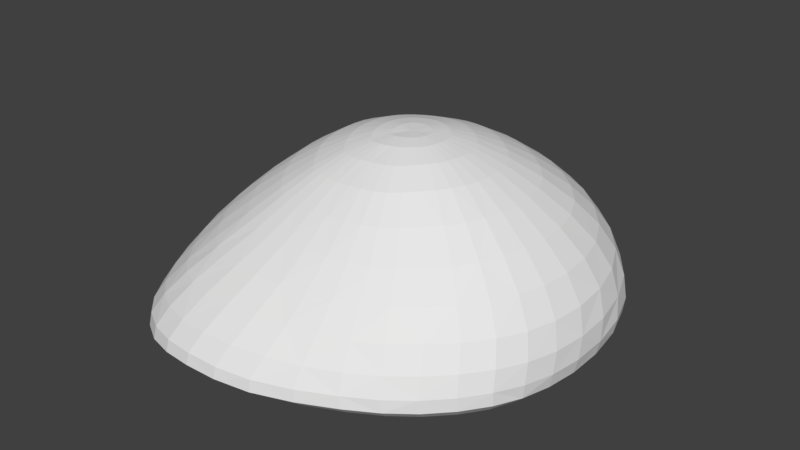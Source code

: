 # Source: Island_Small.blend  (saved by Blender 2.79.0; exported with 4.5.12 LTS)
import bpy
from mathutils import Matrix  # noqa: F401  (used for matrix-valued properties, if any)

bpy.ops.wm.read_factory_settings(use_empty=True)
scene = bpy.context.scene
scene.name = 'Scene'

# ---- collections
col_collection_1 = bpy.data.collections.new('Collection 1'); scene.collection.children.link(col_collection_1)

# ---- world
world_world = bpy.data.worlds.new('World'); scene.world = world_world
world_world.color = (0.05088, 0.05088, 0.05088)
world_world.use_sun_shadow = False
world_world.sun_shadow_jitter_overblur = 0.0
world_world.cycles.sampling_method = 'MANUAL'

# ---- meshes
me_plane = bpy.data.meshes.new('Plane')
me_plane.from_pydata([(-3.367, 0.4543, 0.1795), (-3.131, 0.4189, 0.8814), (-3.185, -0.5521, 0.8375), (-3.404, -0.5874, 0.1921), (-3.036, -1.5, 0.7905), (-3.27, -1.577, 0.2203), (-2.639, -2.375, 0.7546), (-2.898, -2.476, 0.2026), (-2.065, -3.062, 0.7494), (-2.25, -3.236, 0.2386), (-1.278, -3.387, 0.796), (-1.398, -3.621, 0.3316), (-0.2811, -3.416, 0.8102), (-0.399, -3.654, 0.3435), (0.7763, -3.161, 0.8059), (0.7699, -3.339, 0.3368), (1.71, -2.698, 0.818), (1.792, -2.788, 0.3339), (2.445, -2.054, 0.8249), (2.499, -2.129, 0.3208), (2.927, -1.222, 0.786), (2.932, -1.303, 0.2707), (3.12, -0.2057, 0.7604), (3.093, -0.3134, 0.2214), (2.993, 0.9472, 0.798), (3.037, 0.82, 0.2743), (2.422, 1.983, 0.8539), (2.538, 1.866, 0.2917), (1.528, 2.732, 0.8649), (1.653, 2.647, 0.2383), (0.6748, 3.153, 0.8322), (0.7706, 3.11, 0.1891), (-0.1613, 3.301, 0.8484), (-0.1239, 3.339, 0.2147), (-1.185, 3.109, 0.8641), (-1.238, 3.238, 0.2843), (-2.135, 2.59, 0.8015), (-2.26, 2.758, 0.2159), (-2.737, 1.924, 0.7545), (-2.925, 2.067, 0.1218), (-3.246, 1.303, 0.1507), (-3.013, 1.212, 0.8172), (-0.3295, -3.14, 0.09178), (-1.974, -1.998, 1.511), (-0.02865, -2.719, 1.513), (2.138, -1.708, 1.552), (2.578, 0.9211, 1.547), (0.5286, 2.626, 1.655), (-1.623, 2.053, 1.582), (-2.508, -0.4763, 1.618), (-2.368, -1.265, 1.567), (-2.347, 0.96, 1.591), (-0.8746, -2.705, 1.491), (1.484, -2.256, 1.529), (2.733, -0.07408, 1.531), (1.259, 2.328, 1.682), (-0.8771, 2.475, 1.611), (-1.499, -2.498, 1.472), (0.7741, -2.566, 1.513), (2.574, -0.9737, 1.539), (2.039, 1.756, 1.628), (-0.1237, 2.668, 1.627), (-2.112, 1.539, 1.557), (-2.46, 0.2946, 1.64), (1.908, -0.09597, 2.28), (-0.9011, -1.728, 2.195), (-1.369, 1.01, 2.298), (1.819, 0.5606, 2.279), (-0.4812, -1.855, 2.197), (-1.539, 0.617, 2.33), (1.465, 1.121, 2.324), (0.06959, -1.875, 2.215), (0.9399, 1.506, 2.358), (0.5996, -1.799, 2.229), (-1.631, -0.3965, 2.34), (0.4438, 1.716, 2.348), (1.074, -1.588, 2.256), (-1.615, 0.1432, 2.364), (-0.006433, 1.753, 2.331), (1.512, -1.201, 2.284), (-1.515, -0.9304, 2.29), (-0.5197, 1.623, 2.32), (1.802, -0.6947, 2.287), (-1.238, -1.41, 2.235), (-1.028, 1.343, 2.306), (0.08331, -1.046, 2.733), (0.526, 0.6759, 2.794), (0.3597, -1.002, 2.748), (-0.7533, -0.2863, 2.796), (0.2797, 0.784, 2.793), (0.6047, -0.8753, 2.766), (-0.7405, -0.01031, 2.812), (0.05366, 0.8087, 2.788), (0.8161, -0.6642, 2.777), (-0.7057, -0.551, 2.768), (-0.2057, 0.7483, 2.786), (0.9468, -0.4185, 2.775), (-0.5792, -0.7993, 2.736), (-0.4672, 0.6122, 2.782), (0.9971, -0.1263, 2.768), (-0.4157, -0.9688, 2.717), (-0.6366, 0.4425, 2.785), (0.9622, 0.2008, 2.763), (-0.1993, -1.039, 2.719), (-0.7095, 0.2391, 2.801), (0.7871, 0.484, 2.778), (-0.05504, -0.4067, 2.904), (0.114, -0.1471, 2.918), (-0.1091, 0.02875, 2.92), (0.3753, -0.04086, 2.914), (0.01291, -0.4303, 2.907), (-0.1275, -0.03354, 2.923), (0.3239, 0.04821, 2.917), (0.1038, -0.4296, 2.912), (0.2424, 0.1055, 2.921), (0.193, -0.4047, 2.916), (-0.1466, -0.1865, 2.92), (0.167, 0.1369, 2.921), (0.266, -0.363, 2.918), (-0.1389, -0.1045, 2.924), (0.1005, 0.1443, 2.921), (0.3261, -0.3018, 2.917), (-0.1369, -0.2699, 2.916), (0.02104, 0.1261, 2.921), (0.3631, -0.2308, 2.917), (-0.1027, -0.3524, 2.908), (-0.06086, 0.08443, 2.92), (0.3795, -0.1438, 2.916), (-2.031, 0.1731, -0.1695), (2.144, -1.813, 0.04395), (2.532, 0.689, -0.009855), (0.5984, 2.518, -0.1079), (-1.897, 2.322, -0.07864), (-2.825, -1.371, -0.06971), (-1.192, -3.131, 0.07276), (1.545, -2.387, 0.06678), (2.579, -0.2691, -0.06019), (1.363, 2.156, -0.04844), (-2.874, 0.3416, -0.2338), (-1.036, 2.67, -0.03697), (-1.926, -2.804, -0.03614), (0.6748, -2.865, 0.08133), (2.479, -1.113, -0.007138), (2.113, 1.535, 0.007184), (-0.1402, 2.698, -0.1184), (-2.481, 1.757, -0.1871), (-2.771, 1.091, -0.2176), (-2.912, -0.5308, -0.156), (-2.502, -2.152, -0.0823), (-0.4439, 0.7421, 0.08139), (0.3659, 1.675, -0.08259), (1.019, -1.71, 0.038), (-2.057, -0.429, -0.1158), (-0.1438, 1.8, -0.0898), (1.433, -1.314, 0.02225), (-1.997, -1.009, -0.05621), (-0.7623, 1.781, -0.03361), (1.664, -0.831, -0.01302), (-1.774, -1.548, -0.0649), (-1.357, 1.54, -0.06237), (1.733, -0.2484, -0.04964), (-1.377, -1.998, -0.03303), (-1.759, 1.15, -0.1372), (1.701, 0.4129, -0.01489), (-0.8698, -2.224, 0.04213), (-1.959, 0.6906, -0.1583), (1.411, 0.9967, -0.00313), (-0.2745, -2.23, 0.05526), (0.8937, 1.425, -0.04153), (0.4187, -2.04, 0.04805), (-0.1734, -0.2036, 0.08184), (0.7164, -0.5069, 0.09124), (-0.9279, -0.8498, 0.06642), (-0.7281, 0.6269, 0.06763), (0.7494, -0.2282, 0.07372), (-0.7376, -1.065, 0.08166), (-0.9207, 0.4406, 0.03183), (0.734, 0.08802, 0.09034), (-0.4953, -1.173, 0.1176), (-1.016, 0.2208, 0.02176), (0.5957, 0.3672, 0.09596), (-0.2106, -1.176, 0.1239), (0.3481, 0.5722, 0.0776), (0.1209, -1.085, 0.1204), (-1.051, -0.02664, 0.01641), (0.09568, 0.6918, 0.05796), (0.4081, -0.9274, 0.1156), (-1.063, -0.3146, 0.04209), (-0.1481, 0.7513, 0.05452), (0.6059, -0.7378, 0.1081), (-1.034, -0.5921, 0.07058), (-2.877, -0.515, 1.226), (-3.361, -1.109, 0.2098), (-3.211, 0.4106, -0.0913), (-3.075, 0.8422, 0.8654), (-2.813, 0.3546, 1.255), (-3.147, -1.05, 0.8039), (-3.253, -0.5727, -0.02368), (-3.308, 0.9129, 0.1766), (-3.34, 0.4609, 0.5224), (-3.378, -0.5791, 0.4822), (-3.171, -0.04887, 0.8704), (-3.404, -0.05253, 0.1783), (-3.119, -2.022, 0.2193), (-2.863, -1.932, 0.7799), (-3.223, -1.566, 0.4557), (-2.74, -1.394, 1.177), (-3.147, -1.517, 0.05489), (-2.608, -2.895, 0.1994), (-2.372, -2.771, 0.7369), (-2.846, -2.457, 0.4319), (-2.331, -2.225, 1.128), (-2.786, -2.388, 0.04005), (-1.841, -3.483, 0.2921), (-1.705, -3.262, 0.7748), (-2.226, -3.202, 0.4489), (-1.808, -2.825, 1.103), (-2.147, -3.119, 0.08731), (-0.9179, -3.672, 0.3508), (-0.7981, -3.438, 0.8091), (-1.389, -3.576, 0.5138), (-1.096, -3.086, 1.136), (-1.325, -3.486, 0.2008), (0.1624, -3.55, 0.3315), (0.2512, -3.323, 0.8067), (-0.3903, -3.618, 0.5212), (-0.1382, -3.099, 1.158), (-0.3609, -3.502, 0.2195), (1.341, -3.068, 0.343), (1.271, -2.947, 0.8093), (0.7541, -3.319, 0.5178), (0.7964, -2.898, 1.153), (0.7636, -3.195, 0.2092), (2.164, -2.48, 0.3222), (2.1, -2.404, 0.8254), (1.761, -2.791, 0.5256), (1.623, -2.516, 1.167), (1.74, -2.661, 0.1964), (2.766, -1.736, 0.3102), (2.727, -1.658, 0.813), (2.483, -2.14, 0.5242), (2.344, -1.901, 1.181), (2.414, -2.021, 0.1742), (3.03, -0.8286, 0.2314), (3.055, -0.7408, 0.7624), (2.95, -1.304, 0.4814), (2.818, -1.099, 1.15), (2.799, -1.234, 0.1194), (3.102, 0.2378, 0.237), (3.104, 0.3635, 0.7742), (3.142, -0.3013, 0.4441), (2.994, -0.1041, 1.134), (2.922, -0.2874, 0.06306), (2.861, 1.38, 0.3028), (2.771, 1.501, 0.8264), (3.067, 0.8491, 0.4905), (2.827, 1.007, 1.162), (2.869, 0.7899, 0.118), (2.118, 2.286, 0.2628), (1.993, 2.392, 0.8703), (2.543, 1.927, 0.5163), (2.235, 1.953, 1.245), (2.397, 1.752, 0.1365), (1.189, 2.928, 0.2148), (1.074, 2.99, 0.8487), (1.648, 2.73, 0.4845), (1.373, 2.612, 1.293), (1.555, 2.462, 0.07702), (0.3496, 3.234, 0.1821), (0.28, 3.249, 0.8279), (0.7737, 3.205, 0.4492), (0.5632, 2.959, 1.26), (0.7005, 2.878, 0.01542), (-0.6523, 3.362, 0.2583), (-0.6495, 3.268, 0.8688), (-0.1261, 3.423, 0.4913), (-0.1777, 3.03, 1.242), (-0.1352, 3.085, 0.01317), (-1.8, 3.02, 0.2758), (-1.702, 2.868, 0.8399), (-1.256, 3.266, 0.5351), (-1.051, 2.826, 1.235), (-1.156, 3.036, 0.09802), (-2.63, 2.444, 0.1496), (-2.481, 2.276, 0.7671), (-2.273, 2.738, 0.4582), (-1.901, 2.35, 1.194), (-2.125, 2.627, 0.0464), (-3.134, 1.672, 0.1247), (-2.912, 1.561, 0.7693), (-2.917, 2.034, 0.3915), (-2.447, 1.753, 1.16), (-2.775, 1.987, -0.067), (-3.096, 1.244, -0.08507), (-3.22, 1.286, 0.461), (-2.698, 1.097, 1.2), (-2.089, -0.4366, 1.994), (-2.064, 0.2278, 2.017), (-1.949, -1.111, 1.943), (-1.6, -1.719, 1.885), (-1.181, -2.12, 1.841), (-0.656, -2.282, 1.849), (0.04238, -2.302, 1.868), (0.7087, -2.191, 1.874), (1.299, -1.939, 1.895), (1.852, -1.475, 1.924), (2.226, -0.8412, 1.927), (2.363, -0.08248, 1.921), (2.243, 0.7517, 1.928), (1.796, 1.457, 1.992), (1.133, 1.94, 2.036), (0.5094, 2.197, 2.017), (-0.04971, 2.236, 1.993), (-0.6912, 2.069, 1.978), (-1.325, 1.712, 1.956), (-1.746, 1.288, 1.938), (-1.961, 0.8002, 1.973), (-1.733, -2.305, 1.479), (-2.195, -1.633, 1.547), (0.3989, -2.652, 1.517), (-0.467, -2.744, 1.503), (2.394, -1.358, 1.547), (1.828, -2.011, 1.548), (2.358, 1.378, 1.575), (2.702, 0.424, 1.535), (0.2064, 2.668, 1.64), (0.8704, 2.519, 1.67), (-1.909, 1.799, 1.562), (-1.273, 2.283, 1.602), (-2.478, -0.8832, 1.585), (-2.492, -0.07381, 1.643), (-2.413, 0.6366, 1.62), (-2.251, 1.262, 1.566), (-1.227, -2.618, 1.48), (1.126, -2.441, 1.512), (2.685, -0.5483, 1.532), (1.66, 2.069, 1.674), (-0.479, 2.609, 1.617), (-1.172, -0.3487, 2.619), (-1.159, 0.05817, 2.642), (-1.092, -0.7387, 2.576), (-0.8952, -1.095, 2.529), (-0.6492, -1.338, 2.498), (-0.3343, -1.437, 2.499), (0.07568, -1.452, 2.516), (0.4742, -1.399, 2.535), (0.8339, -1.225, 2.562), (1.154, -0.9193, 2.584), (1.357, -0.5489, 2.582), (1.432, -0.1116, 2.573), (1.37, 0.3697, 2.568), (1.108, 0.7845, 2.595), (0.7232, 1.069, 2.62), (0.3584, 1.229, 2.616), (0.02256, 1.263, 2.607), (-0.3591, 1.171, 2.601), (-0.7401, 0.9679, 2.594), (-0.9942, 0.7222, 2.594), (-1.111, 0.4252, 2.621), (1.893, 0.2288, 2.276), (1.875, -0.4063, 2.285), (-0.7133, -1.801, 2.194), (-1.068, -1.607, 2.207), (-1.47, 0.8269, 2.308), (-1.225, 1.178, 2.298), (1.679, 0.8684, 2.294), (-0.2163, -1.882, 2.204), (-1.584, 0.387, 2.353), (1.208, 1.33, 2.351), (0.3503, -1.844, 2.225), (0.6787, 1.638, 2.354), (0.835, -1.72, 2.237), (-1.598, -0.6745, 2.312), (-1.631, -0.117, 2.361), (0.2203, 1.751, 2.34), (1.303, -1.412, 2.276), (-0.249, 1.714, 2.324), (1.684, -0.96, 2.286), (-1.393, -1.173, 2.267), (-0.7893, 1.494, 2.315), (-0.4022, -0.2265, 2.89), (-0.3902, -0.06396, 2.898), (-0.3793, -0.3878, 2.878), (-0.3086, -0.5441, 2.861), (-0.2134, -0.6484, 2.851), (-0.08175, -0.6929, 2.856), (0.09264, -0.694, 2.865), (0.2635, -0.6543, 2.873), (0.4081, -0.5752, 2.88), (0.5295, -0.4526, 2.882), (0.6044, -0.3101, 2.881), (0.6356, -0.1378, 2.879), (0.6221, 0.06144, 2.875), (0.5196, 0.2339, 2.882), (0.3614, 0.3472, 2.891), (0.2139, 0.41, 2.891), (0.08144, 0.4247, 2.889), (-0.07407, 0.3888, 2.888), (-0.2329, 0.3072, 2.886), (-0.3303, 0.2013, 2.887), (-0.3695, 0.07936, 2.895), (0.2277, -1.026, 2.741), (-0.06261, -1.053, 2.725), (0.398, 0.7418, 2.795), (0.6578, 0.589, 2.789), (0.4839, -0.9567, 2.755), (-0.7414, -0.4232, 2.781), (-0.7501, -0.1465, 2.807), (0.1665, 0.8053, 2.79), (0.7171, -0.7727, 2.775), (-0.7264, 0.1193, 2.81), (-0.06751, 0.7908, 2.787), (0.895, -0.547, 2.776), (-0.6503, -0.6746, 2.754), (-0.3444, 0.6869, 2.784), (0.9785, -0.2783, 2.773), (-0.4987, -0.9043, 2.722), (-0.5669, 0.5292, 2.782), (0.9944, 0.03448, 2.764), (-0.3195, -1.008, 2.717), (-0.6822, 0.3474, 2.791), (0.895, 0.3562, 2.768), (0.02253, -0.1616, 2.919), (0.02531, -0.1321, 2.92), (0.02601, -0.1915, 2.917), (0.03829, -0.2211, 2.914), (0.0554, -0.2406, 2.913), (0.07979, -0.2491, 2.914), (0.1124, -0.2489, 2.916), (0.1445, -0.2399, 2.917), (0.1707, -0.225, 2.918), (0.1922, -0.203, 2.918), (0.2055, -0.1775, 2.918), (0.2114, -0.1463, 2.917), (0.2099, -0.1093, 2.917), (0.1914, -0.07732, 2.918), (0.1622, -0.05675, 2.919), (0.1351, -0.04549, 2.919), (0.1112, -0.04283, 2.919), (0.08271, -0.04935, 2.919), (0.05331, -0.06432, 2.918), (0.036, -0.08431, 2.919), (0.02941, -0.1067, 2.92), (-0.02556, -0.4189, 2.905), (-0.07945, -0.3868, 2.904), (-0.1201, -0.00218, 2.922), (-0.09061, 0.05802, 2.919), (0.3566, 0.008534, 2.915), (0.3822, -0.09372, 2.915), (0.05712, -0.4357, 2.91), (-0.1331, -0.06707, 2.924), (0.2836, 0.07995, 2.92), (0.1501, -0.4175, 2.914), (0.2026, 0.1246, 2.922), (0.2319, -0.3877, 2.918), (-0.1451, -0.2286, 2.918), (-0.1437, -0.1447, 2.922), (0.1336, 0.1432, 2.921), (0.2969, -0.3335, 2.918), (0.06416, 0.139, 2.921), (0.3495, -0.2677, 2.917), (-0.1226, -0.3109, 2.912), (-0.0227, 0.1073, 2.92), (0.3716, -0.1899, 2.918), (-2.449, 0.2586, -0.2569), (-2.481, -0.4775, -0.1913), (-2.408, -1.187, -0.1185), (-2.135, -1.846, -0.1291), (-1.649, -2.396, -0.09011), (-1.03, -2.671, 0.001778), (-0.3018, -2.68, 0.01783), (0.5457, -2.448, 0.009009), (1.28, -2.044, -0.00327), (1.786, -1.559, -0.02253), (2.068, -0.969, -0.06564), (2.152, -0.2567, -0.1104), (2.113, 0.5518, -0.06794), (1.759, 1.265, -0.05356), (1.126, 1.789, -0.1005), (0.4812, 2.095, -0.1507), (-0.142, 2.247, -0.1595), (-0.8982, 2.224, -0.09082), (-1.625, 1.929, -0.126), (-2.117, 1.453, -0.2175), (-2.362, 0.8913, -0.2433), (-0.7765, -3.166, 0.09729), (0.1529, -3.043, 0.07889), (1.859, -2.114, 0.04875), (2.363, -1.48, 0.03209), (2.585, 0.2, -0.04768), (2.386, 1.15, 0.01965), (0.9651, 2.383, -0.07441), (0.2382, 2.607, -0.1292), (-1.506, 2.523, -0.02013), (-2.219, 2.066, -0.1538), (-2.887, -0.9673, -0.09658), (-2.704, -1.761, -0.06758), (-1.575, -3.016, 0.02575), (1.163, -2.637, 0.08274), (2.536, -0.7097, -0.04686), (1.757, 1.863, -0.02344), (-2.826, 0.7388, -0.2308), (-2.906, -0.08631, -0.2133), (-0.5579, 2.737, -0.08458), (-2.237, -2.512, -0.08234), (-2.669, 1.423, -0.2009), (-1.578, 0.0798, -0.05164), (-1.598, -0.3773, -0.01087), (-1.553, -0.8179, 0.03435), (-1.384, -1.227, 0.02776), (-1.082, -1.569, 0.05195), (-0.6969, -1.74, 0.109), (-0.245, -1.745, 0.119), (0.2812, -1.601, 0.1135), (0.7372, -1.35, 0.1059), (1.051, -1.049, 0.09392), (1.227, -0.6825, 0.06714), (1.279, -0.2402, 0.03934), (1.255, 0.2618, 0.06572), (1.035, 0.705, 0.07465), (0.6418, 1.03, 0.0455), (0.2412, 1.22, 0.01432), (-0.1458, 1.315, 0.008856), (-0.6154, 1.3, 0.05151), (-1.066, 1.117, 0.02968), (-1.372, 0.8215, -0.02716), (-1.524, 0.4726, -0.04315), (-1.997, 0.4473, -0.1674), (-2.053, -0.1222, -0.1553), (0.6191, 1.582, -0.05945), (0.1173, 1.737, -0.09727), (0.7557, -1.883, 0.04902), (1.236, -1.522, 0.02556), (-2.04, -0.7303, -0.07475), (-0.4322, 1.827, -0.06647), (1.584, -1.085, 0.01406), (-1.914, -1.278, -0.05473), (-1.086, 1.679, -0.02198), (1.703, -0.5525, -0.04043), (-1.591, -1.796, -0.06492), (-1.579, 1.363, -0.1143), (1.737, 0.07539, -0.041), (-1.134, -2.144, 0.009686), (-1.889, 0.9194, -0.1467), (1.6, 0.731, 0.005472), (-0.583, -2.248, 0.05907), (1.166, 1.224, -0.02427), (0.05845, -2.163, 0.04637), (-0.5485, -0.1274, 0.05434), (-0.554, -0.2527, 0.06552), (-0.5415, -0.3735, 0.07792), (-0.4951, -0.4857, 0.07612), (-0.4123, -0.5794, 0.08275), (-0.3068, -0.6263, 0.0984), (-0.1829, -0.6277, 0.1011), (-0.03856, -0.5882, 0.09963), (0.08647, -0.5195, 0.09754), (0.1726, -0.4369, 0.09426), (0.2207, -0.3364, 0.08692), (0.235, -0.2151, 0.07929), (0.2283, -0.07746, 0.08653), (0.1681, 0.04407, 0.08897), (0.06033, 0.1333, 0.08098), (-0.04953, 0.1854, 0.07243), (-0.1557, 0.2113, 0.07093), (-0.2844, 0.2073, 0.08263), (-0.4081, 0.1571, 0.07664), (-0.492, 0.07601, 0.06106), (-0.5336, -0.01965, 0.05667), (-0.286, 0.7642, 0.06567), (-0.5989, 0.6935, 0.08695), (0.6782, -0.6281, 0.1042), (0.7353, -0.3737, 0.07812), (-0.9944, -0.7206, 0.07129), (-0.8404, -0.9685, 0.06641), (-0.8343, 0.5426, 0.04281), (0.7515, -0.07338, 0.07785), (-0.6218, -1.135, 0.1021), (-0.9828, 0.3302, 0.02729), (0.6858, 0.2402, 0.1001), (-0.3582, -1.185, 0.1257), (-1.035, 0.1045, 0.01741), (0.4782, 0.4757, 0.08585), (-0.05137, -1.144, 0.1196), (0.2167, 0.6473, 0.06903), (0.2821, -1.01, 0.1209), (-1.061, -0.1679, 0.02317), (-0.02322, 0.7213, 0.05094), (0.5118, -0.8371, 0.1097), (-1.055, -0.4587, 0.06171), (-2.852, -0.9694, 1.193), (-3.221, -1.065, 0.03001), (-2.762, 0.7405, 1.234), (-3.157, 0.8544, -0.0895), (-2.852, -0.06298, 1.254), (-3.329, -1.103, 0.4615), (-3.247, -0.07069, -0.07463), (-3.281, 0.9101, 0.5131), (-3.379, -0.0419, 0.5063), (-2.561, -1.807, 1.161), (-3.009, -1.951, 0.05642), (-3.062, -2.005, 0.4506), (-2.073, -2.585, 1.101), (-2.494, -2.791, 0.0392), (-2.57, -2.872, 0.4235), (-1.496, -2.98, 1.119), (-1.754, -3.356, 0.152), (-1.828, -3.438, 0.4863), (-0.6338, -3.13, 1.15), (-0.861, -3.528, 0.2259), (-0.9095, -3.63, 0.5268), (0.3517, -3.014, 1.159), (0.1793, -3.395, 0.2059), (0.1654, -3.521, 0.5128), (1.214, -2.737, 1.152), (1.311, -2.938, 0.2119), (1.308, -3.06, 0.5256), (2.006, -2.237, 1.182), (2.093, -2.358, 0.1785), (2.143, -2.491, 0.5233), (2.621, -1.518, 1.169), (2.662, -1.647, 0.1617), (2.759, -1.742, 0.5148), (2.94, -0.6313, 1.135), (2.871, -0.7813, 0.07661), (3.072, -0.8242, 0.4494), (2.962, 0.4522, 1.145), (2.93, 0.2392, 0.07732), (3.146, 0.2584, 0.4597), (2.585, 1.52, 1.193), (2.704, 1.312, 0.1496), (2.876, 1.421, 0.5162), (1.817, 2.314, 1.288), (1.998, 2.13, 0.1039), (2.117, 2.363, 0.502), (0.9418, 2.832, 1.278), (1.109, 2.721, 0.04963), (1.184, 3.015, 0.4661), (0.2017, 3.017, 1.246), (0.2967, 2.983, -0.003958), (0.3573, 3.331, 0.4517), (-0.5902, 2.974, 1.241), (-0.6134, 3.123, 0.05207), (-0.6669, 3.422, 0.5314), (-1.506, 2.61, 1.221), (-1.686, 2.86, 0.1099), (-1.816, 3.018, 0.5087), (-2.22, 2.06, 1.168), (-2.484, 2.337, -0.0325), (-2.636, 2.414, 0.4102), (-2.601, 1.432, 1.17), (-2.983, 1.611, -0.07767), (-3.113, 1.643, 0.4069), (-2.051, -0.7865, 1.964), (-2.022, 0.5217, 2.0), (-2.086, -0.08919, 2.017), (-1.795, -1.418, 1.921), (-1.387, -1.967, 1.853), (-0.9483, -2.213, 1.843), (-0.3202, -2.316, 1.857), (0.397, -2.256, 1.875), (1.001, -2.091, 1.878), (1.587, -1.734, 1.915), (2.073, -1.173, 1.926), (2.32, -0.4779, 1.925), (2.341, 0.3318, 1.921), (2.064, 1.139, 1.95), (1.474, 1.72, 2.029), (0.8019, 2.104, 2.027), (0.2329, 2.235, 2.006), (-0.3529, 2.185, 1.983), (-1.027, 1.905, 1.971), (-1.569, 1.503, 1.941), (-1.872, 1.058, 1.948), (-1.15, -0.5519, 2.595), (-1.139, 0.2477, 2.637), (-1.171, -0.1414, 2.637), (-1.005, -0.9173, 2.555), (-0.773, -1.245, 2.508), (-0.5082, -1.395, 2.497), (-0.1366, -1.457, 2.505), (0.2851, -1.43, 2.528), (0.6537, -1.338, 2.544), (1.004, -1.079, 2.579), (1.275, -0.743, 2.583), (1.407, -0.3381, 2.579), (1.422, 0.1259, 2.568), (1.267, 0.5968, 2.576), (0.9182, 0.9397, 2.613), (0.5333, 1.168, 2.62), (0.1908, 1.259, 2.611), (-0.1572, 1.235, 2.603), (-0.561, 1.079, 2.598), (-0.8876, 0.8464, 2.591), (-1.067, 0.5851, 2.603), (-0.3976, -0.3088, 2.884), (-0.3801, 0.01114, 2.898), (-0.3982, -0.1439, 2.895), (-0.3491, -0.4656, 2.87), (-0.262, -0.6096, 2.854), (-0.1557, -0.6722, 2.853), (0.002866, -0.7027, 2.86), (0.1815, -0.6751, 2.869), (0.3389, -0.6237, 2.877), (0.4714, -0.5159, 2.882), (0.5759, -0.3843, 2.881), (0.622, -0.2284, 2.881), (0.6381, -0.04046, 2.876), (0.5839, 0.1566, 2.877), (0.4414, 0.2963, 2.888), (0.2841, 0.3855, 2.892), (0.1474, 0.4225, 2.889), (0.009681, 0.4142, 2.888), (-0.1586, 0.352, 2.887), (-0.2918, 0.2564, 2.886), (-0.3542, 0.1422, 2.891), (-0.02409, -0.1915, 2.918), (-0.01791, -0.1043, 2.921), (-0.02358, -0.1462, 2.92), (-0.01195, -0.2361, 2.915), (0.01119, -0.2765, 2.911), (0.04074, -0.2945, 2.911), (0.08518, -0.3031, 2.913), (0.1352, -0.2937, 2.916), (0.1795, -0.2773, 2.918), (0.2148, -0.2482, 2.918), (0.2429, -0.2126, 2.917), (0.2553, -0.1703, 2.918), (0.2606, -0.1184, 2.916), (0.2465, -0.06362, 2.917), (0.2076, -0.02479, 2.919), (0.164, -0.0006538, 2.92), (0.1265, 0.009482, 2.919), (0.08854, 0.007115, 2.919), (0.04212, -0.009862, 2.919), (0.005638, -0.0365, 2.919), (-0.01069, -0.06897, 2.92), (-2.46, -0.8459, -0.1411), (-2.408, 0.5938, -0.2544), (-2.476, -0.1025, -0.2397), (-2.306, -1.515, -0.1166), (-1.912, -2.149, -0.1291), (-1.353, -2.574, -0.03789), (-0.679, -2.702, 0.02248), (0.1053, -2.598, 0.006954), (0.9578, -2.255, 0.0102), (1.545, -1.813, -0.01848), (1.97, -1.279, -0.03254), (2.116, -0.6285, -0.09916), (2.158, 0.1391, -0.09986), (1.99, 0.9407, -0.04304), (1.459, 1.543, -0.0794), (0.7907, 1.982, -0.1224), (0.1772, 2.171, -0.1687), (-0.4945, 2.28, -0.131), (-1.294, 2.1, -0.07661), (-1.896, 1.714, -0.1894), (-2.276, 1.171, -0.2291), (-1.585, -0.6061, 0.02028), (-1.553, 0.288, -0.05006), (-1.595, -0.1444, -0.04091), (-1.489, -1.022, 0.03547), (-1.245, -1.415, 0.02774), (-0.8978, -1.679, 0.08438), (-0.4792, -1.758, 0.1219), (0.007764, -1.694, 0.1122), (0.5371, -1.481, 0.1142), (0.9017, -1.207, 0.09643), (1.166, -0.875, 0.0877), (1.256, -0.4711, 0.04633), (1.282, 0.005602, 0.0459), (1.178, 0.5033, 0.08118), (0.8484, 0.8772, 0.0586), (0.4334, 1.15, 0.03189), (0.05244, 1.267, 0.003179), (-0.3647, 1.335, 0.02656), (-0.8614, 1.223, 0.06034), (-1.235, 0.9834, -0.009734), (-1.471, 0.6463, -0.03437), (-0.7034, -0.3588, 0.06957), (-0.6918, -0.01786, 0.04374), (-0.7075, -0.183, 0.04798), (-0.6654, -0.5193, 0.07583), (-0.5725, -0.6684, 0.07458), (-0.4397, -0.769, 0.09465), (-0.2791, -0.8002, 0.1086), (-0.09201, -0.775, 0.1062), (0.1072, -0.6948, 0.106), (0.2492, -0.5895, 0.1), (0.3485, -0.462, 0.09558), (0.3857, -0.3069, 0.08117), (0.3944, -0.1245, 0.08098), (0.3525, 0.06394, 0.09269), (0.2285, 0.2085, 0.08531), (0.07108, 0.3115, 0.07471), (-0.07643, 0.3591, 0.06477), (-0.2377, 0.3823, 0.07324), (-0.4245, 0.3407, 0.08378), (-0.5684, 0.2488, 0.06008), (-0.6581, 0.121, 0.04941)], [], [(0, 202, 598, 199), (0, 199, 597, 198), (0, 198, 593, 193), (0, 193, 596, 202), (1, 201, 594, 195), (1, 195, 592, 194), (1, 194, 597, 199), (1, 199, 598, 201), (2, 196, 590, 191), (2, 191, 594, 201), (2, 201, 598, 200), (2, 200, 595, 196), (3, 192, 595, 200), (3, 200, 598, 202), (3, 202, 596, 197), (3, 197, 591, 192), (4, 206, 590, 196), (4, 196, 595, 205), (4, 205, 601, 204), (4, 204, 599, 206), (5, 205, 595, 192), (5, 192, 591, 207), (5, 207, 600, 203), (5, 203, 601, 205), (6, 211, 599, 204), (6, 204, 601, 210), (6, 210, 604, 209), (6, 209, 602, 211), (7, 210, 601, 203), (7, 203, 600, 212), (7, 212, 603, 208), (7, 208, 604, 210), (8, 216, 602, 209), (8, 209, 604, 215), (8, 215, 607, 214), (8, 214, 605, 216), (9, 215, 604, 208), (9, 208, 603, 217), (9, 217, 606, 213), (9, 213, 607, 215), (10, 221, 605, 214), (10, 214, 607, 220), (10, 220, 610, 219), (10, 219, 608, 221), (11, 220, 607, 213), (11, 213, 606, 222), (11, 222, 609, 218), (11, 218, 610, 220), (12, 226, 608, 219), (12, 219, 610, 225), (12, 225, 613, 224), (12, 224, 611, 226), (13, 225, 610, 218), (13, 218, 609, 227), (13, 227, 612, 223), (13, 223, 613, 225), (14, 231, 611, 224), (14, 224, 613, 230), (14, 230, 616, 229), (14, 229, 614, 231), (15, 230, 613, 223), (15, 223, 612, 232), (15, 232, 615, 228), (15, 228, 616, 230), (16, 236, 614, 229), (16, 229, 616, 235), (16, 235, 619, 234), (16, 234, 617, 236), (17, 235, 616, 228), (17, 228, 615, 237), (17, 237, 618, 233), (17, 233, 619, 235), (18, 241, 617, 234), (18, 234, 619, 240), (18, 240, 622, 239), (18, 239, 620, 241), (19, 240, 619, 233), (19, 233, 618, 242), (19, 242, 621, 238), (19, 238, 622, 240), (20, 246, 620, 239), (20, 239, 622, 245), (20, 245, 625, 244), (20, 244, 623, 246), (21, 245, 622, 238), (21, 238, 621, 247), (21, 247, 624, 243), (21, 243, 625, 245), (22, 251, 623, 244), (22, 244, 625, 250), (22, 250, 628, 249), (22, 249, 626, 251), (23, 250, 625, 243), (23, 243, 624, 252), (23, 252, 627, 248), (23, 248, 628, 250), (24, 256, 626, 249), (24, 249, 628, 255), (24, 255, 631, 254), (24, 254, 629, 256), (25, 255, 628, 248), (25, 248, 627, 257), (25, 257, 630, 253), (25, 253, 631, 255), (26, 261, 629, 254), (26, 254, 631, 260), (26, 260, 634, 259), (26, 259, 632, 261), (27, 260, 631, 253), (27, 253, 630, 262), (27, 262, 633, 258), (27, 258, 634, 260), (28, 266, 632, 259), (28, 259, 634, 265), (28, 265, 637, 264), (28, 264, 635, 266), (29, 265, 634, 258), (29, 258, 633, 267), (29, 267, 636, 263), (29, 263, 637, 265), (30, 271, 635, 264), (30, 264, 637, 270), (30, 270, 640, 269), (30, 269, 638, 271), (31, 270, 637, 263), (31, 263, 636, 272), (31, 272, 639, 268), (31, 268, 640, 270), (32, 276, 638, 269), (32, 269, 640, 275), (32, 275, 643, 274), (32, 274, 641, 276), (33, 275, 640, 268), (33, 268, 639, 277), (33, 277, 642, 273), (33, 273, 643, 275), (34, 281, 641, 274), (34, 274, 643, 280), (34, 280, 646, 279), (34, 279, 644, 281), (35, 280, 643, 273), (35, 273, 642, 282), (35, 282, 645, 278), (35, 278, 646, 280), (36, 286, 644, 279), (36, 279, 646, 285), (36, 285, 649, 284), (36, 284, 647, 286), (37, 285, 646, 278), (37, 278, 645, 287), (37, 287, 648, 283), (37, 283, 649, 285), (38, 291, 647, 284), (38, 284, 649, 290), (38, 290, 652, 289), (38, 289, 650, 291), (39, 290, 649, 283), (39, 283, 648, 292), (39, 292, 651, 288), (39, 288, 652, 290), (40, 293, 593, 198), (40, 198, 597, 294), (40, 294, 652, 288), (40, 288, 651, 293), (41, 294, 597, 194), (41, 194, 592, 295), (41, 295, 650, 289), (41, 289, 652, 294), (42, 486, 612, 227), (42, 227, 609, 485), (42, 485, 743, 470), (42, 470, 744, 486), (43, 318, 599, 211), (43, 211, 602, 317), (43, 317, 657, 299), (43, 299, 656, 318), (44, 320, 608, 226), (44, 226, 611, 319), (44, 319, 660, 302), (44, 302, 659, 320), (45, 322, 617, 241), (45, 241, 620, 321), (45, 321, 663, 305), (45, 305, 662, 322), (46, 324, 626, 256), (46, 256, 629, 323), (46, 323, 666, 308), (46, 308, 665, 324), (47, 326, 635, 271), (47, 271, 638, 325), (47, 325, 669, 311), (47, 311, 668, 326), (48, 328, 644, 286), (48, 286, 647, 327), (48, 327, 672, 314), (48, 314, 671, 328), (49, 330, 594, 191), (49, 191, 590, 329), (49, 329, 653, 296), (49, 296, 655, 330), (50, 329, 590, 206), (50, 206, 599, 318), (50, 318, 656, 298), (50, 298, 653, 329), (51, 332, 650, 295), (51, 295, 592, 331), (51, 331, 654, 316), (51, 316, 673, 332), (52, 333, 605, 221), (52, 221, 608, 320), (52, 320, 659, 301), (52, 301, 658, 333), (53, 334, 614, 236), (53, 236, 617, 322), (53, 322, 662, 304), (53, 304, 661, 334), (54, 335, 623, 251), (54, 251, 626, 324), (54, 324, 665, 307), (54, 307, 664, 335), (55, 336, 632, 266), (55, 266, 635, 326), (55, 326, 668, 310), (55, 310, 667, 336), (56, 337, 641, 281), (56, 281, 644, 328), (56, 328, 671, 313), (56, 313, 670, 337), (57, 317, 602, 216), (57, 216, 605, 333), (57, 333, 658, 300), (57, 300, 657, 317), (58, 319, 611, 231), (58, 231, 614, 334), (58, 334, 661, 303), (58, 303, 660, 319), (59, 321, 620, 246), (59, 246, 623, 335), (59, 335, 664, 306), (59, 306, 663, 321), (60, 323, 629, 261), (60, 261, 632, 336), (60, 336, 667, 309), (60, 309, 666, 323), (61, 325, 638, 276), (61, 276, 641, 337), (61, 337, 670, 312), (61, 312, 669, 325), (62, 327, 647, 291), (62, 291, 650, 332), (62, 332, 673, 315), (62, 315, 672, 327), (63, 331, 592, 195), (63, 195, 594, 330), (63, 330, 655, 297), (63, 297, 654, 331), (64, 360, 664, 307), (64, 307, 665, 359), (64, 359, 686, 349), (64, 349, 685, 360), (65, 362, 657, 300), (65, 300, 658, 361), (65, 361, 679, 342), (65, 342, 678, 362), (66, 364, 672, 315), (66, 315, 673, 363), (66, 363, 694, 357), (66, 357, 693, 364), (67, 359, 665, 308), (67, 308, 666, 365), (67, 365, 687, 350), (67, 350, 686, 359), (68, 361, 658, 301), (68, 301, 659, 366), (68, 366, 680, 343), (68, 343, 679, 361), (69, 363, 673, 316), (69, 316, 654, 367), (69, 367, 675, 358), (69, 358, 694, 363), (70, 365, 666, 309), (70, 309, 667, 368), (70, 368, 688, 351), (70, 351, 687, 365), (71, 366, 659, 302), (71, 302, 660, 369), (71, 369, 681, 344), (71, 344, 680, 366), (72, 368, 667, 310), (72, 310, 668, 370), (72, 370, 689, 352), (72, 352, 688, 368), (73, 369, 660, 303), (73, 303, 661, 371), (73, 371, 682, 345), (73, 345, 681, 369), (74, 373, 655, 296), (74, 296, 653, 372), (74, 372, 674, 338), (74, 338, 676, 373), (75, 370, 668, 311), (75, 311, 669, 374), (75, 374, 690, 353), (75, 353, 689, 370), (76, 371, 661, 304), (76, 304, 662, 375), (76, 375, 683, 346), (76, 346, 682, 371), (77, 367, 654, 297), (77, 297, 655, 373), (77, 373, 676, 339), (77, 339, 675, 367), (78, 374, 669, 312), (78, 312, 670, 376), (78, 376, 691, 354), (78, 354, 690, 374), (79, 375, 662, 305), (79, 305, 663, 377), (79, 377, 684, 347), (79, 347, 683, 375), (80, 372, 653, 298), (80, 298, 656, 378), (80, 378, 677, 340), (80, 340, 674, 372), (81, 376, 670, 313), (81, 313, 671, 379), (81, 379, 692, 355), (81, 355, 691, 376), (82, 377, 663, 306), (82, 306, 664, 360), (82, 360, 685, 348), (82, 348, 684, 377), (83, 378, 656, 299), (83, 299, 657, 362), (83, 362, 678, 341), (83, 341, 677, 378), (84, 379, 671, 314), (84, 314, 672, 364), (84, 364, 693, 356), (84, 356, 692, 379), (85, 402, 680, 344), (85, 344, 681, 401), (85, 401, 702, 386), (85, 386, 701, 402), (86, 404, 688, 352), (86, 352, 689, 403), (86, 403, 710, 394), (86, 394, 709, 404), (87, 401, 681, 345), (87, 345, 682, 405), (87, 405, 703, 387), (87, 387, 702, 401), (88, 407, 676, 338), (88, 338, 674, 406), (88, 406, 695, 380), (88, 380, 697, 407), (89, 403, 689, 353), (89, 353, 690, 408), (89, 408, 711, 395), (89, 395, 710, 403), (90, 405, 682, 346), (90, 346, 683, 409), (90, 409, 704, 388), (90, 388, 703, 405), (91, 410, 675, 339), (91, 339, 676, 407), (91, 407, 697, 381), (91, 381, 696, 410), (92, 408, 690, 354), (92, 354, 691, 411), (92, 411, 712, 396), (92, 396, 711, 408), (93, 409, 683, 347), (93, 347, 684, 412), (93, 412, 705, 389), (93, 389, 704, 409), (94, 406, 674, 340), (94, 340, 677, 413), (94, 413, 698, 382), (94, 382, 695, 406), (95, 411, 691, 355), (95, 355, 692, 414), (95, 414, 713, 397), (95, 397, 712, 411), (96, 412, 684, 348), (96, 348, 685, 415), (96, 415, 706, 390), (96, 390, 705, 412), (97, 413, 677, 341), (97, 341, 678, 416), (97, 416, 699, 383), (97, 383, 698, 413), (98, 414, 692, 356), (98, 356, 693, 417), (98, 417, 714, 398), (98, 398, 713, 414), (99, 415, 685, 349), (99, 349, 686, 418), (99, 418, 707, 391), (99, 391, 706, 415), (100, 416, 678, 342), (100, 342, 679, 419), (100, 419, 700, 384), (100, 384, 699, 416), (101, 417, 693, 357), (101, 357, 694, 420), (101, 420, 715, 399), (101, 399, 714, 417), (102, 418, 686, 350), (102, 350, 687, 421), (102, 421, 708, 392), (102, 392, 707, 418), (103, 419, 679, 343), (103, 343, 680, 402), (103, 402, 701, 385), (103, 385, 700, 419), (104, 420, 694, 358), (104, 358, 675, 410), (104, 410, 696, 400), (104, 400, 715, 420), (105, 421, 687, 351), (105, 351, 688, 404), (105, 404, 709, 393), (105, 393, 708, 421), (106, 444, 699, 384), (106, 384, 700, 443), (106, 443, 721, 426), (106, 426, 720, 444), (107, 422, 716, 424), (107, 424, 719, 425), (107, 425, 720, 426), (107, 426, 721, 427), (107, 427, 722, 428), (107, 428, 723, 429), (107, 429, 724, 430), (107, 430, 725, 431), (107, 431, 726, 432), (107, 432, 727, 433), (107, 433, 728, 434), (107, 434, 729, 435), (107, 435, 730, 436), (107, 436, 731, 437), (107, 437, 732, 438), (107, 438, 733, 439), (107, 439, 734, 440), (107, 440, 735, 441), (107, 441, 736, 442), (107, 442, 717, 423), (107, 423, 718, 422), (108, 446, 714, 399), (108, 399, 715, 445), (108, 445, 736, 441), (108, 441, 735, 446), (109, 448, 707, 392), (109, 392, 708, 447), (109, 447, 729, 434), (109, 434, 728, 448), (110, 443, 700, 385), (110, 385, 701, 449), (110, 449, 722, 427), (110, 427, 721, 443), (111, 445, 715, 400), (111, 400, 696, 450), (111, 450, 717, 442), (111, 442, 736, 445), (112, 447, 708, 393), (112, 393, 709, 451), (112, 451, 730, 435), (112, 435, 729, 447), (113, 449, 701, 386), (113, 386, 702, 452), (113, 452, 723, 428), (113, 428, 722, 449), (114, 451, 709, 394), (114, 394, 710, 453), (114, 453, 731, 436), (114, 436, 730, 451), (115, 452, 702, 387), (115, 387, 703, 454), (115, 454, 724, 429), (115, 429, 723, 452), (116, 456, 697, 380), (116, 380, 695, 455), (116, 455, 716, 422), (116, 422, 718, 456), (117, 453, 710, 395), (117, 395, 711, 457), (117, 457, 732, 437), (117, 437, 731, 453), (118, 454, 703, 388), (118, 388, 704, 458), (118, 458, 725, 430), (118, 430, 724, 454), (119, 450, 696, 381), (119, 381, 697, 456), (119, 456, 718, 423), (119, 423, 717, 450), (120, 457, 711, 396), (120, 396, 712, 459), (120, 459, 733, 438), (120, 438, 732, 457), (121, 458, 704, 389), (121, 389, 705, 460), (121, 460, 726, 431), (121, 431, 725, 458), (122, 455, 695, 382), (122, 382, 698, 461), (122, 461, 719, 424), (122, 424, 716, 455), (123, 459, 712, 397), (123, 397, 713, 462), (123, 462, 734, 439), (123, 439, 733, 459), (124, 460, 705, 390), (124, 390, 706, 463), (124, 463, 727, 432), (124, 432, 726, 460), (125, 461, 698, 383), (125, 383, 699, 444), (125, 444, 720, 425), (125, 425, 719, 461), (126, 462, 713, 398), (126, 398, 714, 446), (126, 446, 735, 440), (126, 440, 734, 462), (127, 463, 706, 391), (127, 391, 707, 448), (127, 448, 728, 433), (127, 433, 727, 463), (128, 528, 739, 464), (128, 464, 738, 527), (128, 527, 759, 506), (128, 506, 760, 528), (129, 488, 621, 242), (129, 242, 618, 487), (129, 487, 746, 473), (129, 473, 747, 488), (130, 490, 630, 257), (130, 257, 627, 489), (130, 489, 749, 476), (130, 476, 750, 490), (131, 492, 639, 272), (131, 272, 636, 491), (131, 491, 752, 479), (131, 479, 753, 492), (132, 494, 648, 287), (132, 287, 645, 493), (132, 493, 755, 482), (132, 482, 756, 494), (133, 496, 600, 207), (133, 207, 591, 495), (133, 495, 737, 466), (133, 466, 740, 496), (134, 485, 609, 222), (134, 222, 606, 497), (134, 497, 742, 469), (134, 469, 743, 485), (135, 487, 618, 237), (135, 237, 615, 498), (135, 498, 745, 472), (135, 472, 746, 487), (136, 489, 627, 252), (136, 252, 624, 499), (136, 499, 748, 475), (136, 475, 749, 489), (137, 491, 636, 267), (137, 267, 633, 500), (137, 500, 751, 478), (137, 478, 752, 491), (138, 502, 596, 193), (138, 193, 593, 501), (138, 501, 738, 464), (138, 464, 739, 502), (139, 493, 645, 282), (139, 282, 642, 503), (139, 503, 754, 481), (139, 481, 755, 493), (140, 497, 606, 217), (140, 217, 603, 504), (140, 504, 741, 468), (140, 468, 742, 497), (141, 498, 615, 232), (141, 232, 612, 486), (141, 486, 744, 471), (141, 471, 745, 498), (142, 499, 624, 247), (142, 247, 621, 488), (142, 488, 747, 474), (142, 474, 748, 499), (143, 500, 633, 262), (143, 262, 630, 490), (143, 490, 750, 477), (143, 477, 751, 500), (144, 503, 642, 277), (144, 277, 639, 492), (144, 492, 753, 480), (144, 480, 754, 503), (145, 505, 651, 292), (145, 292, 648, 494), (145, 494, 756, 483), (145, 483, 757, 505), (146, 501, 593, 293), (146, 293, 651, 505), (146, 505, 757, 484), (146, 484, 738, 501), (147, 495, 591, 197), (147, 197, 596, 502), (147, 502, 739, 465), (147, 465, 737, 495), (148, 504, 603, 212), (148, 212, 600, 496), (148, 496, 740, 467), (148, 467, 741, 504), (149, 570, 776, 523), (149, 523, 775, 569), (149, 569, 796, 565), (149, 565, 797, 570), (150, 530, 753, 479), (150, 479, 752, 529), (150, 529, 773, 521), (150, 521, 774, 530), (151, 532, 746, 472), (151, 472, 745, 531), (151, 531, 766, 514), (151, 514, 767, 532), (152, 533, 737, 465), (152, 465, 739, 528), (152, 528, 760, 507), (152, 507, 758, 533), (153, 534, 754, 480), (153, 480, 753, 530), (153, 530, 774, 522), (153, 522, 775, 534), (154, 535, 747, 473), (154, 473, 746, 532), (154, 532, 767, 515), (154, 515, 768, 535), (155, 536, 740, 466), (155, 466, 737, 533), (155, 533, 758, 508), (155, 508, 761, 536), (156, 537, 755, 481), (156, 481, 754, 534), (156, 534, 775, 523), (156, 523, 776, 537), (157, 538, 748, 474), (157, 474, 747, 535), (157, 535, 768, 516), (157, 516, 769, 538), (158, 539, 741, 467), (158, 467, 740, 536), (158, 536, 761, 509), (158, 509, 762, 539), (159, 540, 756, 482), (159, 482, 755, 537), (159, 537, 776, 524), (159, 524, 777, 540), (160, 541, 749, 475), (160, 475, 748, 538), (160, 538, 769, 517), (160, 517, 770, 541), (161, 542, 742, 468), (161, 468, 741, 539), (161, 539, 762, 510), (161, 510, 763, 542), (162, 543, 757, 483), (162, 483, 756, 540), (162, 540, 777, 525), (162, 525, 778, 543), (163, 544, 750, 476), (163, 476, 749, 541), (163, 541, 770, 518), (163, 518, 771, 544), (164, 545, 743, 469), (164, 469, 742, 542), (164, 542, 763, 511), (164, 511, 764, 545), (165, 527, 738, 484), (165, 484, 757, 543), (165, 543, 778, 526), (165, 526, 759, 527), (166, 546, 751, 477), (166, 477, 750, 544), (166, 544, 771, 519), (166, 519, 772, 546), (167, 547, 744, 470), (167, 470, 743, 545), (167, 545, 764, 512), (167, 512, 765, 547), (168, 529, 752, 478), (168, 478, 751, 546), (168, 546, 772, 520), (168, 520, 773, 529), (169, 531, 745, 471), (169, 471, 744, 547), (169, 547, 765, 513), (169, 513, 766, 531), (170, 548, 780, 568), (170, 568, 799, 567), (170, 567, 798, 566), (170, 566, 797, 565), (170, 565, 796, 564), (170, 564, 795, 563), (170, 563, 794, 562), (170, 562, 793, 561), (170, 561, 792, 560), (170, 560, 791, 559), (170, 559, 790, 558), (170, 558, 789, 557), (170, 557, 788, 556), (170, 556, 787, 555), (170, 555, 786, 554), (170, 554, 785, 553), (170, 553, 784, 552), (170, 552, 783, 551), (170, 551, 782, 550), (170, 550, 779, 549), (170, 549, 781, 548), (171, 572, 769, 516), (171, 516, 768, 571), (171, 571, 789, 558), (171, 558, 790, 572), (172, 574, 762, 509), (172, 509, 761, 573), (172, 573, 782, 551), (172, 551, 783, 574), (173, 575, 777, 524), (173, 524, 776, 570), (173, 570, 797, 566), (173, 566, 798, 575), (174, 576, 770, 517), (174, 517, 769, 572), (174, 572, 790, 559), (174, 559, 791, 576), (175, 577, 763, 510), (175, 510, 762, 574), (175, 574, 783, 552), (175, 552, 784, 577), (176, 578, 778, 525), (176, 525, 777, 575), (176, 575, 798, 567), (176, 567, 799, 578), (177, 579, 771, 518), (177, 518, 770, 576), (177, 576, 791, 560), (177, 560, 792, 579), (178, 580, 764, 511), (178, 511, 763, 577), (178, 577, 784, 553), (178, 553, 785, 580), (179, 581, 759, 526), (179, 526, 778, 578), (179, 578, 799, 568), (179, 568, 780, 581), (180, 582, 772, 519), (180, 519, 771, 579), (180, 579, 792, 561), (180, 561, 793, 582), (181, 583, 765, 512), (181, 512, 764, 580), (181, 580, 785, 554), (181, 554, 786, 583), (182, 584, 773, 520), (182, 520, 772, 582), (182, 582, 793, 562), (182, 562, 794, 584), (183, 585, 766, 513), (183, 513, 765, 583), (183, 583, 786, 555), (183, 555, 787, 585), (184, 586, 760, 506), (184, 506, 759, 581), (184, 581, 780, 548), (184, 548, 781, 586), (185, 587, 774, 521), (185, 521, 773, 584), (185, 584, 794, 563), (185, 563, 795, 587), (186, 588, 767, 514), (186, 514, 766, 585), (186, 585, 787, 556), (186, 556, 788, 588), (187, 589, 758, 507), (187, 507, 760, 586), (187, 586, 781, 549), (187, 549, 779, 589), (188, 569, 775, 522), (188, 522, 774, 587), (188, 587, 795, 564), (188, 564, 796, 569), (189, 571, 768, 515), (189, 515, 767, 588), (189, 588, 788, 557), (189, 557, 789, 571), (190, 573, 761, 508), (190, 508, 758, 589), (190, 589, 779, 550), (190, 550, 782, 573)])
me_plane.use_remesh_preserve_volume = False
me_plane.use_remesh_preserve_attributes = False
me_plane.use_mirror_vertex_groups = False
me_plane.update()

# ---- objects
ob_plane = bpy.data.objects.new('Plane', me_plane)

# ---- transforms, parenting, visibility, modifiers, constraints
ob_plane.location = (0.0, 0.0, 0.0)
ob_plane.lineart.crease_threshold = 0.0

# ---- collection membership
col_collection_1.objects.link(ob_plane)

# ---- scene / render settings (as saved in the file)
scene.frame_start = 1; scene.frame_end = 250; scene.frame_set(0)
scene.render.engine = 'CYCLES'
scene.render.resolution_percentage = 50
scene.render.dither_intensity = 0.0
scene.cycles.use_denoising = False
scene.cycles.samples = 128
scene.cycles.sampling_pattern = 'TABULATED_SOBOL'
scene.cycles.use_adaptive_sampling = False
scene.cycles.use_light_tree = False
scene.cycles.blur_glossy = 0.0
scene.cycles.sample_clamp_indirect = 0.0
scene.view_settings.view_transform = 'Standard'
bpy.context.view_layer.update()

# ---- added for rendering (the .blend has no active camera and no usable light): camera, sun
cam_auto = bpy.data.cameras.new('AutoCamera')
cam_auto.lens = 50.0
cam_auto.sensor_width = 36.0
cam_auto.clip_end = 1000.0
ob_auto_camera = bpy.data.objects.new('AutoCamera', cam_auto)
scene.collection.objects.link(ob_auto_camera)
ob_auto_camera.location = (9.27728, -11.4119, 8.85891)
ob_auto_camera.rotation_euler = (1.09748, -7.21219e-08, 0.694738)
scene.camera = ob_auto_camera
light_auto_sun = bpy.data.lights.new('AutoSun', 'SUN')
light_auto_sun.energy = 3.0
light_auto_sun.angle = 0.0523599
ob_auto_sun = bpy.data.objects.new('AutoSun', light_auto_sun)
scene.collection.objects.link(ob_auto_sun)
ob_auto_sun.rotation_euler = (0.872665, 0.174533, 0.523599)
bpy.context.view_layer.update()
